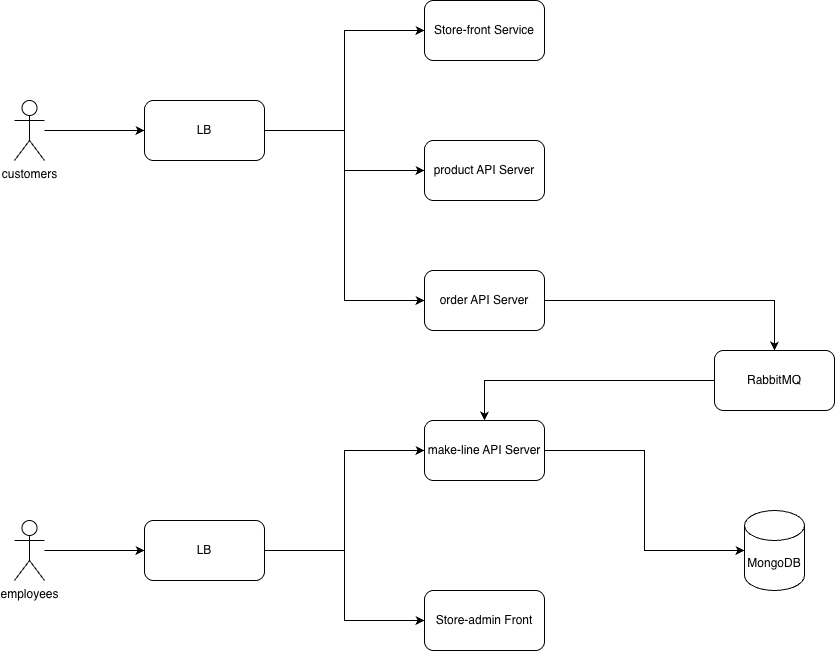

The diagram above was exported from draw.io. Its source (the exported page's mxGraphModel, read from the mxfile embedded in the PNG):
<mxGraphModel dx="1426" dy="794" grid="1" gridSize="10" guides="1" tooltips="1" connect="1" arrows="1" fold="1" page="1" pageScale="1" pageWidth="850" pageHeight="1100" math="0" shadow="0">
  <root>
    <mxCell id="0" />
    <mxCell id="1" parent="0" />
    <mxCell id="RgfnQR4DwisfsAbgfDIc-35" edge="1" parent="1" source="RgfnQR4DwisfsAbgfDIc-1" style="edgeStyle=orthogonalEdgeStyle;rounded=0;orthogonalLoop=1;jettySize=auto;html=1;entryX=0;entryY=0.5;entryDx=0;entryDy=0;" target="RgfnQR4DwisfsAbgfDIc-4">
      <mxGeometry relative="1" as="geometry" />
    </mxCell>
    <mxCell id="RgfnQR4DwisfsAbgfDIc-1" parent="1" style="shape=umlActor;verticalLabelPosition=bottom;verticalAlign=top;html=1;outlineConnect=0;" value="customers" vertex="1">
      <mxGeometry height="60" width="30" x="100" y="180" as="geometry" />
    </mxCell>
    <mxCell id="RgfnQR4DwisfsAbgfDIc-32" edge="1" parent="1" source="RgfnQR4DwisfsAbgfDIc-2" style="edgeStyle=orthogonalEdgeStyle;rounded=0;orthogonalLoop=1;jettySize=auto;html=1;" target="RgfnQR4DwisfsAbgfDIc-29">
      <mxGeometry relative="1" as="geometry" />
    </mxCell>
    <mxCell id="RgfnQR4DwisfsAbgfDIc-2" parent="1" style="shape=umlActor;verticalLabelPosition=bottom;verticalAlign=top;html=1;outlineConnect=0;" value="employees" vertex="1">
      <mxGeometry height="60" width="30" x="100" y="600" as="geometry" />
    </mxCell>
    <mxCell id="RgfnQR4DwisfsAbgfDIc-37" edge="1" parent="1" source="RgfnQR4DwisfsAbgfDIc-4" style="edgeStyle=orthogonalEdgeStyle;rounded=0;orthogonalLoop=1;jettySize=auto;html=1;entryX=0;entryY=0.5;entryDx=0;entryDy=0;" target="RgfnQR4DwisfsAbgfDIc-6">
      <mxGeometry relative="1" as="geometry" />
    </mxCell>
    <mxCell id="RgfnQR4DwisfsAbgfDIc-38" edge="1" parent="1" source="RgfnQR4DwisfsAbgfDIc-4" style="edgeStyle=orthogonalEdgeStyle;rounded=0;orthogonalLoop=1;jettySize=auto;html=1;" target="RgfnQR4DwisfsAbgfDIc-10">
      <mxGeometry relative="1" as="geometry" />
    </mxCell>
    <mxCell id="RgfnQR4DwisfsAbgfDIc-39" edge="1" parent="1" source="RgfnQR4DwisfsAbgfDIc-4" style="edgeStyle=orthogonalEdgeStyle;rounded=0;orthogonalLoop=1;jettySize=auto;html=1;entryX=0;entryY=0.5;entryDx=0;entryDy=0;" target="RgfnQR4DwisfsAbgfDIc-8">
      <mxGeometry relative="1" as="geometry" />
    </mxCell>
    <mxCell id="RgfnQR4DwisfsAbgfDIc-4" parent="1" style="rounded=1;whiteSpace=wrap;html=1;" value="LB" vertex="1">
      <mxGeometry height="60" width="120" x="230" y="180" as="geometry" />
    </mxCell>
    <mxCell id="RgfnQR4DwisfsAbgfDIc-6" parent="1" style="rounded=1;whiteSpace=wrap;html=1;" value="Store-front Service" vertex="1">
      <mxGeometry height="60" width="120" x="510" y="80" as="geometry" />
    </mxCell>
    <mxCell id="RgfnQR4DwisfsAbgfDIc-13" edge="1" parent="1" source="RgfnQR4DwisfsAbgfDIc-8" style="edgeStyle=orthogonalEdgeStyle;rounded=0;orthogonalLoop=1;jettySize=auto;html=1;" target="RgfnQR4DwisfsAbgfDIc-12">
      <mxGeometry relative="1" as="geometry" />
    </mxCell>
    <mxCell id="RgfnQR4DwisfsAbgfDIc-8" parent="1" style="rounded=1;whiteSpace=wrap;html=1;" value="order API Server" vertex="1">
      <mxGeometry height="60" width="120" x="510" y="350" as="geometry" />
    </mxCell>
    <mxCell id="RgfnQR4DwisfsAbgfDIc-10" parent="1" style="rounded=1;whiteSpace=wrap;html=1;" value="product API Server" vertex="1">
      <mxGeometry height="60" width="120" x="510" y="220" as="geometry" />
    </mxCell>
    <mxCell id="RgfnQR4DwisfsAbgfDIc-11" parent="1" style="shape=cylinder3;whiteSpace=wrap;html=1;boundedLbl=1;backgroundOutline=1;size=15;" value="MongoDB" vertex="1">
      <mxGeometry height="80" width="60" x="830" y="590" as="geometry" />
    </mxCell>
    <mxCell id="RgfnQR4DwisfsAbgfDIc-16" edge="1" parent="1" source="RgfnQR4DwisfsAbgfDIc-12" style="edgeStyle=orthogonalEdgeStyle;rounded=0;orthogonalLoop=1;jettySize=auto;html=1;entryX=0.5;entryY=0;entryDx=0;entryDy=0;" target="RgfnQR4DwisfsAbgfDIc-15">
      <mxGeometry relative="1" as="geometry" />
    </mxCell>
    <mxCell id="RgfnQR4DwisfsAbgfDIc-12" parent="1" style="rounded=1;whiteSpace=wrap;html=1;" value="RabbitMQ" vertex="1">
      <mxGeometry height="60" width="120" x="800" y="430" as="geometry" />
    </mxCell>
    <mxCell id="RgfnQR4DwisfsAbgfDIc-15" parent="1" style="rounded=1;whiteSpace=wrap;html=1;" value="make-line API Server" vertex="1">
      <mxGeometry height="60" width="120" x="510" y="500" as="geometry" />
    </mxCell>
    <mxCell id="RgfnQR4DwisfsAbgfDIc-17" edge="1" parent="1" source="RgfnQR4DwisfsAbgfDIc-15" style="edgeStyle=orthogonalEdgeStyle;rounded=0;orthogonalLoop=1;jettySize=auto;html=1;entryX=0;entryY=0.5;entryDx=0;entryDy=0;entryPerimeter=0;" target="RgfnQR4DwisfsAbgfDIc-11">
      <mxGeometry relative="1" as="geometry" />
    </mxCell>
    <mxCell id="RgfnQR4DwisfsAbgfDIc-27" parent="1" style="rounded=1;whiteSpace=wrap;html=1;" value="Store-admin Front" vertex="1">
      <mxGeometry height="60" width="120" x="510" y="670" as="geometry" />
    </mxCell>
    <mxCell id="RgfnQR4DwisfsAbgfDIc-40" edge="1" parent="1" source="RgfnQR4DwisfsAbgfDIc-29" style="edgeStyle=orthogonalEdgeStyle;rounded=0;orthogonalLoop=1;jettySize=auto;html=1;entryX=0;entryY=0.5;entryDx=0;entryDy=0;" target="RgfnQR4DwisfsAbgfDIc-15">
      <mxGeometry relative="1" as="geometry" />
    </mxCell>
    <mxCell id="RgfnQR4DwisfsAbgfDIc-41" edge="1" parent="1" source="RgfnQR4DwisfsAbgfDIc-29" style="edgeStyle=orthogonalEdgeStyle;rounded=0;orthogonalLoop=1;jettySize=auto;html=1;entryX=0;entryY=0.5;entryDx=0;entryDy=0;" target="RgfnQR4DwisfsAbgfDIc-27">
      <mxGeometry relative="1" as="geometry" />
    </mxCell>
    <mxCell id="RgfnQR4DwisfsAbgfDIc-29" parent="1" style="rounded=1;whiteSpace=wrap;html=1;" value="LB" vertex="1">
      <mxGeometry height="60" width="120" x="230" y="600" as="geometry" />
    </mxCell>
  </root>
</mxGraphModel>